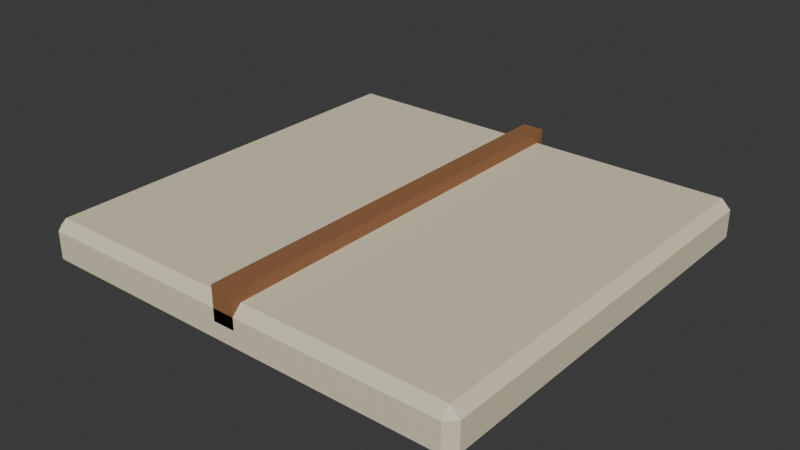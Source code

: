 # Source: set_clipboard.blend  (saved by Blender 5.2.45; exported with 4.5.12 LTS)
import bpy
from mathutils import Matrix  # noqa: F401  (used for matrix-valued properties, if any)

bpy.ops.wm.read_factory_settings(use_empty=True)
scene = bpy.context.scene
scene.name = 'Scene'

# ---- collections
col_collection = bpy.data.collections.new('Collection'); scene.collection.children.link(col_collection)

# ---- materials (node trees are filled in below, after node groups)
mat_set_clipboard_palette = bpy.data.materials.new('set_clipboard palette')

# ---- material node trees
mat_set_clipboard_palette.use_nodes = True; mat_set_clipboard_palette.node_tree.nodes.clear()
_N = mat_set_clipboard_palette.node_tree.nodes; _L = mat_set_clipboard_palette.node_tree.links
n0 = _N.new('ShaderNodeBsdfPrincipled'); n0.name = 'Principled BSDF'; n0.location = (-200, 100)
n0.inputs[2].default_value = 0.78
n0.inputs[10].default_value = 0.005
n1 = _N.new('ShaderNodeOutputMaterial'); n1.name = 'Material Output'; n1.location = (200, 100)
n2 = _N.new('ShaderNodeVertexColor'); n2.name = 'Color Attribute'; n2.location = (0, 0)
n2.layer_name = 'Color'
_L.new(n0.outputs[0], n1.inputs[0])
_L.new(n2.outputs[0], n0.inputs[0])
n1.is_active_output = True

# ---- world
world_world = bpy.data.worlds.new('World'); scene.world = world_world
world_world.use_nodes = True; world_world.node_tree.nodes.clear()
_N = world_world.node_tree.nodes; _L = world_world.node_tree.links
n0 = _N.new('ShaderNodeOutputWorld'); n0.name = 'World Output'; n0.location = (200, 100)
n1 = _N.new('ShaderNodeBackground'); n1.name = 'Background'; n1.location = (-200, 100)
n1.inputs[0].default_value = (0.05088, 0.05088, 0.05088, 1.0)
_L.new(n1.outputs[0], n0.inputs[0])
n0.is_active_output = True
world_world.color = (0.05088, 0.05088, 0.05088)
world_world.sun_shadow_jitter_overblur = 0.0

# ---- meshes
me_cube_365 = bpy.data.meshes.new('Cube.365')
me_cube_365.from_pydata([(-0.115, -0.11, -0.0125), (-0.115, -0.115, -0.0075), (-0.12, -0.11, -0.0075), (-0.115, -0.115, 0.0075), (-0.115, -0.11, 0.0125), (-0.12, -0.11, 0.0075), (-0.115, 0.11, -0.0125), (-0.12, 0.11, -0.0075), (-0.115, 0.115, -0.0075), (-0.115, 0.11, 0.0125), (-0.115, 0.115, 0.0075), (-0.12, 0.11, 0.0075), (0.115, -0.11, -0.0125), (0.12, -0.11, -0.0075), (0.115, -0.115, -0.0075), (0.115, -0.11, 0.0125), (0.115, -0.115, 0.0075), (0.12, -0.11, 0.0075), (0.115, 0.11, -0.0125), (0.115, 0.115, -0.0075), (0.12, 0.11, -0.0075), (0.115, 0.11, 0.0125), (0.12, 0.11, 0.0075), (0.115, 0.115, 0.0075), (-0.006, -0.115, 0.001), (-0.006, -0.115, 0.019), (-0.006, 0.115, 0.001), (-0.006, 0.115, 0.019), (0.006, -0.115, 0.001), (0.006, -0.115, 0.019), (0.006, 0.115, 0.001), (0.006, 0.115, 0.019)], [], [(0, 1, 2), (3, 4, 5), (6, 7, 8), (9, 10, 11), (12, 13, 14), (15, 16, 17), (18, 19, 20), (21, 22, 23), (6, 0, 2, 7), (1, 3, 5, 2), (4, 9, 11, 5), (10, 8, 7, 11), (18, 6, 8, 19), (9, 21, 23, 10), (22, 20, 19, 23), (12, 18, 20, 13), (21, 15, 17, 22), (16, 14, 13, 17), (0, 12, 14, 1), (15, 4, 3, 16), (6, 18, 12, 0), (2, 5, 11, 7), (14, 16, 3, 1), (21, 9, 4, 15), (8, 10, 23, 19), (20, 22, 17, 13), (24, 25, 27, 26), (26, 27, 31, 30), (30, 31, 29, 28), (28, 29, 25, 24), (26, 30, 28, 24), (31, 27, 25, 29)])
_uv = me_cube_365.uv_layers.new(name='UVMap')
_uv.uv.foreach_set('vector', [0.1302, 0.7446, 0.1302, 0.75, 0.125, 0.7446, 0.575, 0.9948, 0.625, 0.9948, 0.575, 1.0, 0.1302, 0.5054, 0.125, 0.5054, 0.1302, 0.5, 0.625, 0.2517, 0.575, 0.2552, 0.575, 0.2459, 0.3698, 0.7446, 0.4125, 0.7446, 0.3974, 0.7526, 0.6276, 0.7499, 0.575, 0.7552, 0.575, 0.7459, 0.3698, 0.5054, 0.3974, 0.4974, 0.4125, 0.5054, 0.6276, 0.5028, 0.575, 0.5054, 0.575, 0.4961, 0.1302, 0.5054, 0.1302, 0.7446, 0.125, 0.7446, 0.125, 0.5054, 0.425, 0.0, 0.575, 0.0, 0.575, 0.005435, 0.425, 0.005435, 0.625, 0.005435, 0.625, 0.2517, 0.575, 0.2459, 0.575, 0.005435, 0.575, 0.2552, 0.425, 0.2552, 0.425, 0.2446, 0.575, 0.2459, 0.3698, 0.5054, 0.1302, 0.5054, 0.1302, 0.5, 0.3974, 0.4974, 0.625, 0.2517, 0.6276, 0.5028, 0.575, 0.4961, 0.575, 0.2552, 0.575, 0.5054, 0.4125, 0.5054, 0.3974, 0.4974, 0.575, 0.4961, 0.3698, 0.7446, 0.3698, 0.5054, 0.4125, 0.5054, 0.4125, 0.7446, 0.6276, 0.5028, 0.6276, 0.7499, 0.575, 0.7459, 0.575, 0.5054, 0.575, 0.7552, 0.3974, 0.7526, 0.4125, 0.7446, 0.575, 0.7459, 0.1302, 0.7446, 0.3698, 0.7446, 0.3974, 0.7526, 0.1302, 0.75, 0.6276, 0.7499, 0.625, 0.9948, 0.575, 0.9948, 0.575, 0.7552, 0.1302, 0.5054, 0.3698, 0.5054, 0.3698, 0.7446, 0.1302, 0.7446, 0.425, 0.005435, 0.575, 0.005435, 0.575, 0.2459, 0.425, 0.2446, 0.3974, 0.7526, 0.575, 0.7552, 0.575, 0.9948, 0.425, 0.9948, 0.6276, 0.5028, 0.8698, 0.5054, 0.8698, 0.7446, 0.6276, 0.7499, 0.425, 0.2552, 0.575, 0.2552, 0.575, 0.4961, 0.3974, 0.4974, 0.4125, 0.5054, 0.575, 0.5054, 0.575, 0.7459, 0.4125, 0.7446, 0.375, 0.0, 0.625, 0.0, 0.625, 0.25, 0.375, 0.25, 0.375, 0.25, 0.625, 0.25, 0.625, 0.5, 0.375, 0.5, 0.375, 0.5, 0.625, 0.5, 0.625, 0.75, 0.375, 0.75, 0.375, 0.75, 0.625, 0.75, 0.625, 1.0, 0.375, 1.0, 0.125, 0.5, 0.375, 0.5, 0.375, 0.75, 0.125, 0.75, 0.625, 0.5, 0.875, 0.5, 0.875, 0.75, 0.625, 0.75])
_ca = me_cube_365.color_attributes.new('Color', 'BYTE_COLOR', 'CORNER')
_ca.data.foreach_set('color', [0.7835, 0.7011, 0.5029, 1.0, 0.7835, 0.7011, 0.5029, 1.0, 0.7835, 0.7011, 0.5029, 1.0, 0.7835, 0.7011, 0.5029, 1.0, 0.7835, 0.7011, 0.5029, 1.0, 0.7835, 0.7011, 0.5029, 1.0, 0.7835, 0.7011, 0.5029, 1.0, 0.7835, 0.7011, 0.5029, 1.0, 0.7835, 0.7011, 0.5029, 1.0, 0.7835, 0.7011, 0.5029, 1.0, 0.7835, 0.7011, 0.5029, 1.0, 0.7835, 0.7011, 0.5029, 1.0, 0.7835, 0.7011, 0.5029, 1.0, 0.7835, 0.7011, 0.5029, 1.0, 0.7835, 0.7011, 0.5029, 1.0, 0.7835, 0.7011, 0.5029, 1.0, 0.7835, 0.7011, 0.5029, 1.0, 0.7835, 0.7011, 0.5029, 1.0, 0.7835, 0.7011, 0.5029, 1.0, 0.7835, 0.7011, 0.5029, 1.0, 0.7835, 0.7011, 0.5029, 1.0, 0.7835, 0.7011, 0.5029, 1.0, 0.7835, 0.7011, 0.5029, 1.0, 0.7835, 0.7011, 0.5029, 1.0, 0.7835, 0.7011, 0.5029, 1.0, 0.7835, 0.7011, 0.5029, 1.0, 0.7835, 0.7011, 0.5029, 1.0, 0.7835, 0.7011, 0.5029, 1.0, 0.7835, 0.7011, 0.5029, 1.0, 0.7835, 0.7011, 0.5029, 1.0, 0.7835, 0.7011, 0.5029, 1.0, 0.7835, 0.7011, 0.5029, 1.0, 0.7835, 0.7011, 0.5029, 1.0, 0.7835, 0.7011, 0.5029, 1.0, 0.7835, 0.7011, 0.5029, 1.0, 0.7835, 0.7011, 0.5029, 1.0, 0.7835, 0.7011, 0.5029, 1.0, 0.7835, 0.7011, 0.5029, 1.0, 0.7835, 0.7011, 0.5029, 1.0, 0.7835, 0.7011, 0.5029, 1.0, 0.7835, 0.7011, 0.5029, 1.0, 0.7835, 0.7011, 0.5029, 1.0, 0.7835, 0.7011, 0.5029, 1.0, 0.7835, 0.7011, 0.5029, 1.0, 0.7835, 0.7011, 0.5029, 1.0, 0.7835, 0.7011, 0.5029, 1.0, 0.7835, 0.7011, 0.5029, 1.0, 0.7835, 0.7011, 0.5029, 1.0, 0.7835, 0.7011, 0.5029, 1.0, 0.7835, 0.7011, 0.5029, 1.0, 0.7835, 0.7011, 0.5029, 1.0, 0.7835, 0.7011, 0.5029, 1.0, 0.7835, 0.7011, 0.5029, 1.0, 0.7835, 0.7011, 0.5029, 1.0, 0.7835, 0.7011, 0.5029, 1.0, 0.7835, 0.7011, 0.5029, 1.0, 0.7835, 0.7011, 0.5029, 1.0, 0.7835, 0.7011, 0.5029, 1.0, 0.7835, 0.7011, 0.5029, 1.0, 0.7835, 0.7011, 0.5029, 1.0, 0.7835, 0.7011, 0.5029, 1.0, 0.7835, 0.7011, 0.5029, 1.0, 0.7835, 0.7011, 0.5029, 1.0, 0.7835, 0.7011, 0.5029, 1.0, 0.7835, 0.7011, 0.5029, 1.0, 0.7835, 0.7011, 0.5029, 1.0, 0.7835, 0.7011, 0.5029, 1.0, 0.7835, 0.7011, 0.5029, 1.0, 0.7835, 0.7011, 0.5029, 1.0, 0.7835, 0.7011, 0.5029, 1.0, 0.7835, 0.7011, 0.5029, 1.0, 0.7835, 0.7011, 0.5029, 1.0, 0.7835, 0.7011, 0.5029, 1.0, 0.7835, 0.7011, 0.5029, 1.0, 0.7835, 0.7011, 0.5029, 1.0, 0.7835, 0.7011, 0.5029, 1.0, 0.7835, 0.7011, 0.5029, 1.0, 0.7835, 0.7011, 0.5029, 1.0, 0.7835, 0.7011, 0.5029, 1.0, 0.7835, 0.7011, 0.5029, 1.0, 0.7835, 0.7011, 0.5029, 1.0, 0.7835, 0.7011, 0.5029, 1.0, 0.7835, 0.7011, 0.5029, 1.0, 0.7835, 0.7011, 0.5029, 1.0, 0.7835, 0.7011, 0.5029, 1.0, 0.7835, 0.7011, 0.5029, 1.0, 0.7835, 0.7011, 0.5029, 1.0, 0.7835, 0.7011, 0.5029, 1.0, 0.7835, 0.7011, 0.5029, 1.0, 0.7835, 0.7011, 0.5029, 1.0, 0.7835, 0.7011, 0.5029, 1.0, 0.7835, 0.7011, 0.5029, 1.0, 0.7835, 0.7011, 0.5029, 1.0, 0.7835, 0.7011, 0.5029, 1.0, 0.7835, 0.7011, 0.5029, 1.0, 0.7835, 0.7011, 0.5029, 1.0, 0.3005, 0.1301, 0.05448, 1.0, 0.3005, 0.1301, 0.05448, 1.0, 0.3005, 0.1301, 0.05448, 1.0, 0.3005, 0.1301, 0.05448, 1.0, 0.3005, 0.1301, 0.05448, 1.0, 0.3005, 0.1301, 0.05448, 1.0, 0.3005, 0.1301, 0.05448, 1.0, 0.3005, 0.1301, 0.05448, 1.0, 0.3005, 0.1301, 0.05448, 1.0, 0.3005, 0.1301, 0.05448, 1.0, 0.3005, 0.1301, 0.05448, 1.0, 0.3005, 0.1301, 0.05448, 1.0, 0.3005, 0.1301, 0.05448, 1.0, 0.3005, 0.1301, 0.05448, 1.0, 0.3005, 0.1301, 0.05448, 1.0, 0.3005, 0.1301, 0.05448, 1.0, 0.3005, 0.1301, 0.05448, 1.0, 0.3005, 0.1301, 0.05448, 1.0, 0.3005, 0.1301, 0.05448, 1.0, 0.3005, 0.1301, 0.05448, 1.0, 0.3005, 0.1301, 0.05448, 1.0, 0.3005, 0.1301, 0.05448, 1.0, 0.3005, 0.1301, 0.05448, 1.0, 0.3005, 0.1301, 0.05448, 1.0])
me_cube_365.materials.append(mat_set_clipboard_palette)
me_cube_365.update()

# ---- objects
ob_set_clipboard = bpy.data.objects.new('set_clipboard', me_cube_365)

# ---- transforms, parenting, visibility, modifiers, constraints
ob_set_clipboard.location = (0.0, 0.0, 0.015)

# ---- collection membership
col_collection.objects.link(ob_set_clipboard)

# ---- scene / render settings (as saved in the file)
scene.frame_start = 1; scene.frame_end = 250; scene.frame_set(1)
scene.render.engine = 'BLENDER_EEVEE_NEXT'
scene.render.bake_bias = 0.0
scene.render.bake_samples = 0
scene.render.compositor_device = 'GPU'
scene.eevee.use_volume_custom_range = False
scene.eevee.fast_gi_thickness_near = 0.1
scene.eevee.fast_gi_thickness_far = 0.0
scene.eevee.ray_tracing_options.screen_trace_thickness = 0.1
bpy.context.view_layer.update()

# ---- added for rendering (the .blend has no active camera and no usable light): camera, sun
cam_auto = bpy.data.cameras.new('AutoCamera')
cam_auto.lens = 50.0
cam_auto.sensor_width = 36.0
cam_auto.clip_end = 1000.0
ob_auto_camera = bpy.data.objects.new('AutoCamera', cam_auto)
scene.collection.objects.link(ob_auto_camera)
ob_auto_camera.location = (0.308937, -0.370724, 0.265399)
ob_auto_camera.rotation_euler = (1.09748, -7.21219e-08, 0.694738)
scene.camera = ob_auto_camera
light_auto_sun = bpy.data.lights.new('AutoSun', 'SUN')
light_auto_sun.energy = 3.0
light_auto_sun.angle = 0.0523599
ob_auto_sun = bpy.data.objects.new('AutoSun', light_auto_sun)
scene.collection.objects.link(ob_auto_sun)
ob_auto_sun.rotation_euler = (0.872665, 0.174533, 0.523599)
bpy.context.view_layer.update()
